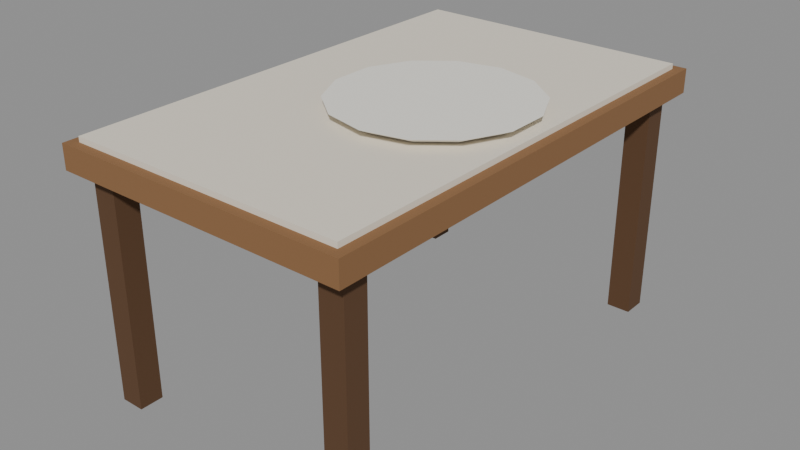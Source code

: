 # Source: table.blend  (saved by Blender 5.3.31; exported with 4.5.12 LTS)
import bpy
from mathutils import Matrix  # noqa: F401  (used for matrix-valued properties, if any)

bpy.ops.wm.read_factory_settings(use_empty=True)
scene = bpy.context.scene
scene.name = 'Scene'

# ---- materials (node trees are filled in below, after node groups)
mat_8a6440 = bpy.data.materials.new('#8a6440')
mat_8a6440.use_backface_culling = True
mat_8a6440.diffuse_color = (0.2542, 0.1274, 0.05127, 1.0)
mat_e8e0d0 = bpy.data.materials.new('#e8e0d0')
mat_e8e0d0.use_backface_culling = True
mat_e8e0d0.diffuse_color = (0.807, 0.7454, 0.6308, 1.0)
mat_5a3e26 = bpy.data.materials.new('#5a3e26')
mat_5a3e26.use_backface_culling = True
mat_5a3e26.diffuse_color = (0.1022, 0.04817, 0.01938, 1.0)
mat_f0ede4 = bpy.data.materials.new('#f0ede4')
mat_f0ede4.use_backface_culling = True
mat_f0ede4.diffuse_color = (0.8714, 0.8469, 0.7758, 1.0)

# ---- material node trees
mat_8a6440.use_nodes = True; mat_8a6440.node_tree.nodes.clear()
_N = mat_8a6440.node_tree.nodes; _L = mat_8a6440.node_tree.links
n0 = _N.new('ShaderNodeBsdfPrincipled'); n0.name = 'Principled BSDF'; n0.location = (-200, 100)
n0.inputs[0].default_value = (0.2542, 0.1274, 0.05127, 1.0)
n0.inputs[2].default_value = 0.9
n0.inputs[10].default_value = 0.005
n1 = _N.new('ShaderNodeOutputMaterial'); n1.name = 'Material Output'; n1.location = (200, 100)
_L.new(n0.outputs[0], n1.inputs[0])
n1.is_active_output = True
mat_e8e0d0.use_nodes = True; mat_e8e0d0.node_tree.nodes.clear()
_N = mat_e8e0d0.node_tree.nodes; _L = mat_e8e0d0.node_tree.links
n0 = _N.new('ShaderNodeBsdfPrincipled'); n0.name = 'Principled BSDF'; n0.location = (-200, 100)
n0.inputs[0].default_value = (0.807, 0.7454, 0.6308, 1.0)
n0.inputs[2].default_value = 0.9
n0.inputs[10].default_value = 0.005
n1 = _N.new('ShaderNodeOutputMaterial'); n1.name = 'Material Output'; n1.location = (200, 100)
_L.new(n0.outputs[0], n1.inputs[0])
n1.is_active_output = True
mat_5a3e26.use_nodes = True; mat_5a3e26.node_tree.nodes.clear()
_N = mat_5a3e26.node_tree.nodes; _L = mat_5a3e26.node_tree.links
n0 = _N.new('ShaderNodeBsdfPrincipled'); n0.name = 'Principled BSDF'; n0.location = (-200, 100)
n0.inputs[0].default_value = (0.1022, 0.04817, 0.01938, 1.0)
n0.inputs[2].default_value = 0.9
n0.inputs[10].default_value = 0.005
n1 = _N.new('ShaderNodeOutputMaterial'); n1.name = 'Material Output'; n1.location = (200, 100)
_L.new(n0.outputs[0], n1.inputs[0])
n1.is_active_output = True
mat_f0ede4.use_nodes = True; mat_f0ede4.node_tree.nodes.clear()
_N = mat_f0ede4.node_tree.nodes; _L = mat_f0ede4.node_tree.links
n0 = _N.new('ShaderNodeBsdfPrincipled'); n0.name = 'Principled BSDF'; n0.location = (-200, 100)
n0.inputs[0].default_value = (0.8714, 0.8469, 0.7758, 1.0)
n0.inputs[2].default_value = 0.9
n0.inputs[10].default_value = 0.005
n1 = _N.new('ShaderNodeOutputMaterial'); n1.name = 'Material Output'; n1.location = (200, 100)
_L.new(n0.outputs[0], n1.inputs[0])
n1.is_active_output = True

# ---- meshes
me_8a6440 = bpy.data.meshes.new('#8a6440')
me_8a6440.from_pydata([(-1.13, 1.75, 0.475), (-1.13, 0.75, 0.475), (-1.13, 1.75, 0.525), (-1.13, 0.75, 0.525), (-0.51, 1.75, 0.475), (-0.51, 0.75, 0.475), (-0.51, 1.75, 0.525), (-0.51, 0.75, 0.525)], [], [(0, 1, 3, 2), (2, 3, 7, 6), (6, 7, 5, 4), (4, 5, 1, 0), (2, 6, 4, 0), (7, 3, 1, 5)])
me_8a6440.materials.append(mat_8a6440)
me_8a6440.update()
me_e8e0d0_noshadow = bpy.data.meshes.new('#e8e0d0_noshadow')
me_e8e0d0_noshadow.from_pydata([(-1.11, 1.73, 0.524), (-1.11, 0.77, 0.524), (-1.11, 1.73, 0.536), (-1.11, 0.77, 0.536), (-0.53, 1.73, 0.524), (-0.53, 0.77, 0.524), (-0.53, 1.73, 0.536), (-0.53, 0.77, 0.536)], [], [(0, 1, 3, 2), (2, 3, 7, 6), (6, 7, 5, 4), (4, 5, 1, 0), (2, 6, 4, 0), (7, 3, 1, 5)])
me_e8e0d0_noshadow.materials.append(mat_e8e0d0)
me_e8e0d0_noshadow.update()
me_5a3e26 = bpy.data.meshes.new('#5a3e26')
me_5a3e26.from_pydata([(-1.105, 1.715, 0.0), (-1.105, 1.665, 0.0), (-1.105, 1.715, 0.5), (-1.105, 1.665, 0.5), (-1.055, 1.715, 0.0), (-1.055, 1.665, 0.0), (-1.055, 1.715, 0.5), (-1.055, 1.665, 0.5), (-1.105, 0.835, 0.0), (-1.105, 0.785, 0.0), (-1.105, 0.835, 0.5), (-1.105, 0.785, 0.5), (-1.055, 0.835, 0.0), (-1.055, 0.785, 0.0), (-1.055, 0.835, 0.5), (-1.055, 0.785, 0.5), (-0.585, 1.715, 0.0), (-0.585, 1.665, 0.0), (-0.585, 1.715, 0.5), (-0.585, 1.665, 0.5), (-0.535, 1.715, 0.0), (-0.535, 1.665, 0.0), (-0.535, 1.715, 0.5), (-0.535, 1.665, 0.5), (-0.585, 0.835, 0.0), (-0.585, 0.785, 0.0), (-0.585, 0.835, 0.5), (-0.585, 0.785, 0.5), (-0.535, 0.835, 0.0), (-0.535, 0.785, 0.0), (-0.535, 0.835, 0.5), (-0.535, 0.785, 0.5)], [], [(0, 1, 3, 2), (2, 3, 7, 6), (6, 7, 5, 4), (4, 5, 1, 0), (2, 6, 4, 0), (7, 3, 1, 5), (8, 9, 11, 10), (10, 11, 15, 14), (14, 15, 13, 12), (12, 13, 9, 8), (10, 14, 12, 8), (15, 11, 9, 13), (16, 17, 19, 18), (18, 19, 23, 22), (22, 23, 21, 20), (20, 21, 17, 16), (18, 22, 20, 16), (23, 19, 17, 21), (24, 25, 27, 26), (26, 27, 31, 30), (30, 31, 29, 28), (28, 29, 25, 24), (26, 30, 28, 24), (31, 27, 25, 29)])
me_5a3e26.materials.append(mat_5a3e26)
me_5a3e26.update()
me_f0ede4_noshadow = bpy.data.meshes.new('#f0ede4_noshadow')
me_f0ede4_noshadow.from_pydata([(-0.74, 1.41, 0.535), (-0.74, 1.45, 0.555), (-0.6706, 1.394, 0.535), (-0.6532, 1.43, 0.555), (-0.6149, 1.35, 0.535), (-0.5836, 1.375, 0.555), (-0.584, 1.286, 0.535), (-0.545, 1.295, 0.555), (-0.584, 1.214, 0.535), (-0.545, 1.205, 0.555), (-0.6149, 1.15, 0.535), (-0.5836, 1.125, 0.555), (-0.6706, 1.106, 0.535), (-0.6532, 1.07, 0.555), (-0.74, 1.09, 0.535), (-0.74, 1.05, 0.555), (-0.8094, 1.106, 0.535), (-0.8268, 1.07, 0.555), (-0.8651, 1.15, 0.535), (-0.8964, 1.125, 0.555), (-0.896, 1.214, 0.535), (-0.935, 1.205, 0.555), (-0.896, 1.286, 0.535), (-0.935, 1.295, 0.555), (-0.8651, 1.35, 0.535), (-0.8964, 1.375, 0.555), (-0.8094, 1.394, 0.535), (-0.8268, 1.43, 0.555)], [], [(0, 1, 3, 2), (2, 3, 5, 4), (4, 5, 7, 6), (6, 7, 9, 8), (8, 9, 11, 10), (10, 11, 13, 12), (12, 13, 15, 14), (14, 15, 17, 16), (16, 17, 19, 18), (18, 19, 21, 20), (20, 21, 23, 22), (22, 23, 25, 24), (3, 1, 27, 25, 23, 21, 19, 17, 15, 13, 11, 9, 7, 5), (24, 25, 27, 26), (26, 27, 1, 0), (0, 2, 4, 6, 8, 10, 12, 14, 16, 18, 20, 22, 24, 26)])
me_f0ede4_noshadow.polygons.foreach_set('use_smooth', [1, 1, 1, 1, 1, 1, 1, 1, 1, 1, 1, 1, 0, 1, 1, 0])
_k = set([(0, 2), (0, 26), (1, 3), (1, 27), (2, 4), (3, 5), (4, 6), (5, 7), (6, 8), (7, 9), (8, 10), (9, 11), (10, 12), (11, 13), (12, 14), (13, 15), (14, 16), (15, 17), (16, 18), (17, 19), (18, 20), (19, 21), (20, 22), (21, 23), (22, 24), (23, 25), (24, 26), (25, 27)])
me_f0ede4_noshadow.attributes.new('sharp_edge', 'BOOLEAN', 'EDGE').data.foreach_set('value', [ (min(e.vertices), max(e.vertices)) in _k for e in me_f0ede4_noshadow.edges])
me_f0ede4_noshadow.materials.append(mat_f0ede4)
me_f0ede4_noshadow.update()

# ---- objects
ob_8a6440 = bpy.data.objects.new('#8a6440', me_8a6440)
ob_e8e0d0_noshadow = bpy.data.objects.new('#e8e0d0_noshadow', me_e8e0d0_noshadow)
ob_5a3e26 = bpy.data.objects.new('#5a3e26', me_5a3e26)
ob_f0ede4_noshadow = bpy.data.objects.new('#f0ede4_noshadow', me_f0ede4_noshadow)

# ---- transforms, parenting, visibility, modifiers, constraints
ob_8a6440.location = (0.0, 0.0, 0.0)
ob_e8e0d0_noshadow.location = (0.0, 0.0, 0.0)
ob_5a3e26.location = (0.0, 0.0, 0.0)
ob_f0ede4_noshadow.location = (0.0, 0.0, 0.0)

# ---- collection membership
scene.collection.objects.link(ob_8a6440)
scene.collection.objects.link(ob_e8e0d0_noshadow)
scene.collection.objects.link(ob_5a3e26)
scene.collection.objects.link(ob_f0ede4_noshadow)

# ---- scene / render settings (as saved in the file)
scene.frame_start = 1; scene.frame_end = 250; scene.frame_set(1)
scene.render.engine = 'BLENDER_EEVEE_NEXT'
scene.render.bake_bias = 0.0
scene.render.bake_samples = 0
scene.render.compositor_device = 'GPU'
scene.eevee.use_volume_custom_range = False
scene.eevee.fast_gi_thickness_near = 0.1
scene.eevee.fast_gi_thickness_far = 0.0
scene.eevee.ray_tracing_options.screen_trace_thickness = 0.1
bpy.context.view_layer.update()

# ---- added for rendering (the .blend has no active camera and no usable light): camera, sun + grey world if the file has none
cam_auto = bpy.data.cameras.new('AutoCamera')
cam_auto.lens = 50.0
cam_auto.sensor_width = 36.0
cam_auto.clip_end = 1000.0
ob_auto_camera = bpy.data.objects.new('AutoCamera', cam_auto)
scene.collection.objects.link(ob_auto_camera)
ob_auto_camera.location = (0.383655, -0.194386, 1.24042)
ob_auto_camera.rotation_euler = (1.09748, -7.21219e-08, 0.694738)
scene.camera = ob_auto_camera
light_auto_sun = bpy.data.lights.new('AutoSun', 'SUN')
light_auto_sun.energy = 3.0
light_auto_sun.angle = 0.0523599
ob_auto_sun = bpy.data.objects.new('AutoSun', light_auto_sun)
scene.collection.objects.link(ob_auto_sun)
ob_auto_sun.rotation_euler = (0.872665, 0.174533, 0.523599)
if scene.world is None:
    world_auto = bpy.data.worlds.new('AutoWorld')
    world_auto.color = (0.3, 0.3, 0.3)
    scene.world = world_auto
bpy.context.view_layer.update()
